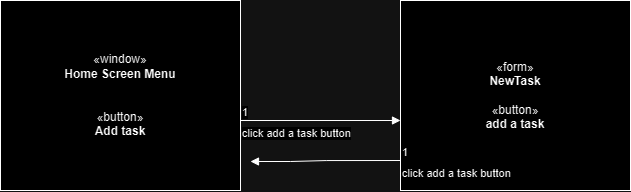

The diagram above was exported from draw.io. Its source (the exported page's mxGraphModel, read from the mxfile embedded in the PNG):
<mxGraphModel dx="1055" dy="767" grid="1" gridSize="10" guides="1" tooltips="1" connect="1" arrows="1" fold="1" page="1" pageScale="1" pageWidth="1169" pageHeight="827" math="0" shadow="0">
  <root>
    <mxCell id="0" />
    <mxCell id="1" parent="0" />
    <mxCell id="a3jB03wf55oneEfnDwO7-1" value="«window»&lt;br&gt;&lt;b&gt;Home Screen Menu&lt;br&gt;&lt;br&gt;&lt;br&gt;&lt;/b&gt;«button»&lt;br style=&quot;border-color: var(--border-color);&quot;&gt;&lt;b&gt;Add task&lt;br&gt;&lt;/b&gt;" style="html=1;whiteSpace=wrap;" vertex="1" parent="1">
      <mxGeometry x="150" y="150" width="240" height="190" as="geometry" />
    </mxCell>
    <mxCell id="a3jB03wf55oneEfnDwO7-2" value="«form»&lt;br&gt;&lt;b&gt;NewTask&lt;br&gt;&lt;br&gt;&lt;/b&gt;«button»&lt;br style=&quot;border-color: var(--border-color);&quot;&gt;&lt;b&gt;add a task&lt;br&gt;&lt;/b&gt;" style="html=1;whiteSpace=wrap;" vertex="1" parent="1">
      <mxGeometry x="550" y="150" width="230" height="190" as="geometry" />
    </mxCell>
    <mxCell id="a3jB03wf55oneEfnDwO7-5" value="click add a task button" style="endArrow=block;endFill=1;html=1;edgeStyle=orthogonalEdgeStyle;align=left;verticalAlign=top;rounded=0;" edge="1" parent="1">
      <mxGeometry x="-1" relative="1" as="geometry">
        <mxPoint x="390" y="270" as="sourcePoint" />
        <mxPoint x="550" y="270" as="targetPoint" />
      </mxGeometry>
    </mxCell>
    <mxCell id="a3jB03wf55oneEfnDwO7-6" value="1" style="edgeLabel;resizable=0;html=1;align=left;verticalAlign=bottom;" connectable="0" vertex="1" parent="a3jB03wf55oneEfnDwO7-5">
      <mxGeometry x="-1" relative="1" as="geometry" />
    </mxCell>
    <mxCell id="a3jB03wf55oneEfnDwO7-9" value="click add a task button" style="endArrow=block;endFill=1;html=1;edgeStyle=orthogonalEdgeStyle;align=left;verticalAlign=top;rounded=0;" edge="1" parent="1">
      <mxGeometry x="-1" relative="1" as="geometry">
        <mxPoint x="550" y="310" as="sourcePoint" />
        <mxPoint x="400" y="311" as="targetPoint" />
        <Array as="points">
          <mxPoint x="476" y="310" />
          <mxPoint x="440" y="311" />
          <mxPoint x="440" y="300" />
        </Array>
      </mxGeometry>
    </mxCell>
    <mxCell id="a3jB03wf55oneEfnDwO7-10" value="1" style="edgeLabel;resizable=0;html=1;align=left;verticalAlign=bottom;" connectable="0" vertex="1" parent="a3jB03wf55oneEfnDwO7-9">
      <mxGeometry x="-1" relative="1" as="geometry" />
    </mxCell>
  </root>
</mxGraphModel>